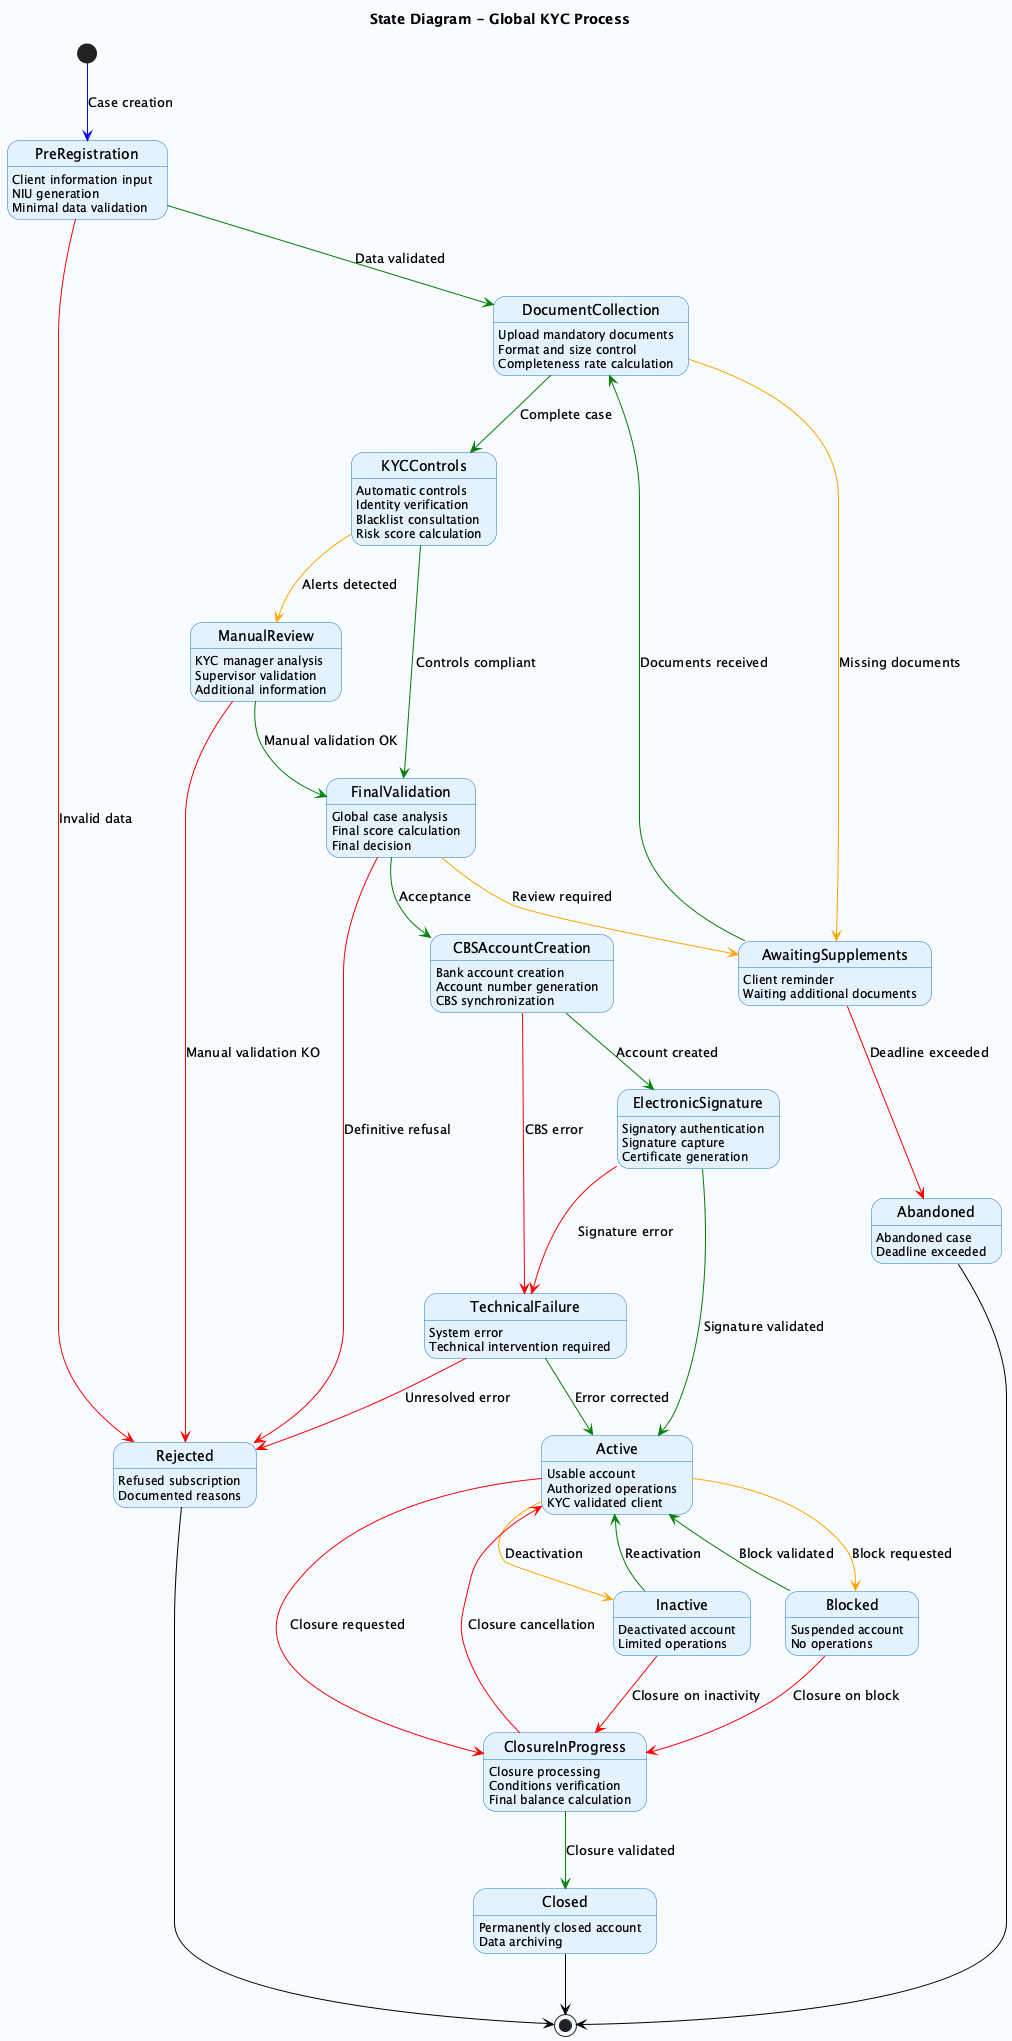

The diagram above was rendered by PlantUML. Its source (embedded in the PNG):
@startuml KYCStateDiagram
skinparam backgroundColor #F8FBFF
skinparam state {
    BackgroundColor #E3F2FD
    BorderColor #1976D2
    ArrowColor #0D47A1
}

hide empty description
title State Diagram - Global KYC Process

[*] -[#blue]-> PreRegistration : Case creation

PreRegistration : Client information input
PreRegistration : NIU generation
PreRegistration : Minimal data validation

PreRegistration -[#green]-> DocumentCollection : Data validated
PreRegistration -[#red]-> Rejected : Invalid data

DocumentCollection : Upload mandatory documents
DocumentCollection : Format and size control
DocumentCollection : Completeness rate calculation

DocumentCollection -[#orange]-> AwaitingSupplements : Missing documents
AwaitingSupplements : Client reminder
AwaitingSupplements : Waiting additional documents

AwaitingSupplements -[#green]-> DocumentCollection : Documents received
AwaitingSupplements -[#red]-> Abandoned : Deadline exceeded

DocumentCollection -[#green]-> KYCControls : Complete case

KYCControls : Automatic controls
KYCControls : Identity verification
KYCControls : Blacklist consultation
KYCControls : Risk score calculation

KYCControls -[#green]-> FinalValidation : Controls compliant
KYCControls -[#orange]-> ManualReview : Alerts detected

ManualReview : KYC manager analysis
ManualReview : Supervisor validation
ManualReview : Additional information

ManualReview -[#green]-> FinalValidation : Manual validation OK
ManualReview -[#red]-> Rejected : Manual validation KO

FinalValidation : Global case analysis
FinalValidation : Final score calculation
FinalValidation : Final decision

FinalValidation -[#green]-> CBSAccountCreation : Acceptance
FinalValidation -[#orange]-> AwaitingSupplements : Review required
FinalValidation -[#red]-> Rejected : Definitive refusal

CBSAccountCreation : Bank account creation
CBSAccountCreation : Account number generation
CBSAccountCreation : CBS synchronization

CBSAccountCreation -[#green]-> ElectronicSignature : Account created
CBSAccountCreation -[#red]-> TechnicalFailure : CBS error

ElectronicSignature : Signatory authentication
ElectronicSignature : Signature capture
ElectronicSignature : Certificate generation

ElectronicSignature -[#green]-> Active : Signature validated
ElectronicSignature -[#red]-> TechnicalFailure : Signature error

Active : Usable account
Active : Authorized operations
Active : KYC validated client

Blocked : Suspended account
Blocked : No operations

Inactive : Deactivated account
Inactive : Limited operations

ClosureInProgress : Closure processing
ClosureInProgress : Conditions verification
ClosureInProgress : Final balance calculation

Closed : Permanently closed account
Closed : Data archiving

Rejected : Refused subscription
Rejected : Documented reasons

Abandoned : Abandoned case
Abandoned : Deadline exceeded

TechnicalFailure : System error
TechnicalFailure : Technical intervention required

Active -[#orange]-> Blocked : Block requested
Active -[#orange]-> Inactive : Deactivation
Active -[#red]-> ClosureInProgress : Closure requested

Blocked -[#green]-> Active : Block validated
Blocked -[#red]-> ClosureInProgress : Closure on block

Inactive -[#green]-> Active : Reactivation
Inactive -[#red]-> ClosureInProgress : Closure on inactivity

ClosureInProgress -[#green]-> Closed : Closure validated
ClosureInProgress -[#red]-> Active : Closure cancellation

TechnicalFailure -[#green]-> Active : Error corrected
TechnicalFailure -[#red]-> Rejected : Unresolved error

Rejected -[#black]-> [*]
Closed -[#black]-> [*]
Abandoned -[#black]-> [*]

@enduml